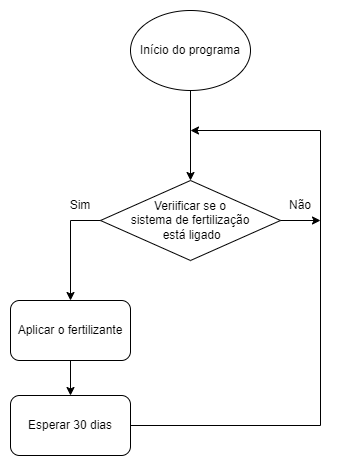

The diagram above was exported from draw.io. Its source (the exported page's mxGraphModel, read from the mxfile embedded in the PNG):
<mxGraphModel dx="880" dy="452" grid="1" gridSize="10" guides="1" tooltips="1" connect="1" arrows="1" fold="1" page="1" pageScale="1" pageWidth="827" pageHeight="1169" math="0" shadow="0">
  <root>
    <mxCell id="0" />
    <mxCell id="1" parent="0" />
    <mxCell id="ZSjwyqtJzYOJsTZuRZk--1" value="Início do programa" style="ellipse;whiteSpace=wrap;html=1;" parent="1" vertex="1">
      <mxGeometry x="350" y="200" width="120" height="80" as="geometry" />
    </mxCell>
    <mxCell id="ZSjwyqtJzYOJsTZuRZk--2" value="" style="endArrow=classic;html=1;rounded=0;exitX=0.5;exitY=1;exitDx=0;exitDy=0;" parent="1" source="ZSjwyqtJzYOJsTZuRZk--1" target="ZSjwyqtJzYOJsTZuRZk--3" edge="1">
      <mxGeometry width="50" height="50" relative="1" as="geometry">
        <mxPoint x="390" y="420" as="sourcePoint" />
        <mxPoint x="410" y="330" as="targetPoint" />
      </mxGeometry>
    </mxCell>
    <mxCell id="ZSjwyqtJzYOJsTZuRZk--3" value="Veriificar se o &lt;br&gt;sistema de fertilização&lt;br&gt;&amp;nbsp;está ligado" style="rhombus;whiteSpace=wrap;html=1;" parent="1" vertex="1">
      <mxGeometry x="320" y="370" width="180" height="80" as="geometry" />
    </mxCell>
    <mxCell id="ZSjwyqtJzYOJsTZuRZk--6" value="" style="endArrow=classic;html=1;rounded=0;exitX=0;exitY=0.5;exitDx=0;exitDy=0;entryX=0.5;entryY=0;entryDx=0;entryDy=0;" parent="1" source="ZSjwyqtJzYOJsTZuRZk--3" target="ZSjwyqtJzYOJsTZuRZk--7" edge="1">
      <mxGeometry width="50" height="50" relative="1" as="geometry">
        <mxPoint x="390" y="490" as="sourcePoint" />
        <mxPoint x="220" y="490" as="targetPoint" />
        <Array as="points">
          <mxPoint x="290" y="410" />
        </Array>
      </mxGeometry>
    </mxCell>
    <mxCell id="ZSjwyqtJzYOJsTZuRZk--7" value="Aplicar o fertilizante" style="rounded=1;whiteSpace=wrap;html=1;" parent="1" vertex="1">
      <mxGeometry x="230" y="490" width="120" height="60" as="geometry" />
    </mxCell>
    <mxCell id="ZSjwyqtJzYOJsTZuRZk--8" value="" style="endArrow=classic;html=1;rounded=0;exitX=0.5;exitY=1;exitDx=0;exitDy=0;" parent="1" source="ZSjwyqtJzYOJsTZuRZk--7" target="ZSjwyqtJzYOJsTZuRZk--9" edge="1">
      <mxGeometry width="50" height="50" relative="1" as="geometry">
        <mxPoint x="390" y="610" as="sourcePoint" />
        <mxPoint x="220" y="600" as="targetPoint" />
      </mxGeometry>
    </mxCell>
    <mxCell id="ZSjwyqtJzYOJsTZuRZk--9" value="Esperar 30 dias" style="rounded=1;whiteSpace=wrap;html=1;" parent="1" vertex="1">
      <mxGeometry x="230" y="585" width="120" height="60" as="geometry" />
    </mxCell>
    <mxCell id="ZSjwyqtJzYOJsTZuRZk--12" value="" style="endArrow=classic;html=1;rounded=0;exitX=1;exitY=0.5;exitDx=0;exitDy=0;" parent="1" source="ZSjwyqtJzYOJsTZuRZk--9" edge="1">
      <mxGeometry width="50" height="50" relative="1" as="geometry">
        <mxPoint x="390" y="500" as="sourcePoint" />
        <mxPoint x="410" y="320" as="targetPoint" />
        <Array as="points">
          <mxPoint x="540" y="615" />
          <mxPoint x="540" y="320" />
        </Array>
      </mxGeometry>
    </mxCell>
    <mxCell id="ZSjwyqtJzYOJsTZuRZk--13" value="" style="endArrow=classic;html=1;rounded=0;exitX=1;exitY=0.5;exitDx=0;exitDy=0;" parent="1" source="ZSjwyqtJzYOJsTZuRZk--3" edge="1">
      <mxGeometry width="50" height="50" relative="1" as="geometry">
        <mxPoint x="390" y="500" as="sourcePoint" />
        <mxPoint x="540" y="410" as="targetPoint" />
      </mxGeometry>
    </mxCell>
    <mxCell id="ZSjwyqtJzYOJsTZuRZk--14" value="Sim" style="text;html=1;strokeColor=none;fillColor=none;align=center;verticalAlign=middle;whiteSpace=wrap;rounded=0;" parent="1" vertex="1">
      <mxGeometry x="270" y="380" width="60" height="30" as="geometry" />
    </mxCell>
    <mxCell id="ZSjwyqtJzYOJsTZuRZk--15" value="Não" style="text;html=1;strokeColor=none;fillColor=none;align=center;verticalAlign=middle;whiteSpace=wrap;rounded=0;" parent="1" vertex="1">
      <mxGeometry x="490" y="380" width="60" height="30" as="geometry" />
    </mxCell>
  </root>
</mxGraphModel>